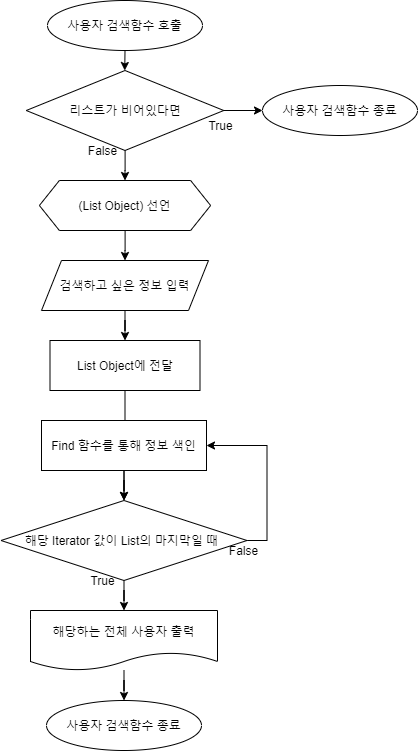

The diagram above was exported from draw.io. Its source (the exported page's mxGraphModel, read from the mxfile embedded in the PNG):
<mxGraphModel dx="1326" dy="806" grid="1" gridSize="10" guides="1" tooltips="1" connect="1" arrows="1" fold="1" page="1" pageScale="1" pageWidth="1390" pageHeight="980" math="0" shadow="0">
  <root>
    <mxCell id="0" />
    <mxCell id="1" parent="0" />
    <mxCell id="CITaLT4PbHT9YsvdcD7y-2" style="edgeStyle=orthogonalEdgeStyle;rounded=0;orthogonalLoop=1;jettySize=auto;html=1;exitX=0.5;exitY=1;exitDx=0;exitDy=0;entryX=0.5;entryY=0;entryDx=0;entryDy=0;" parent="1" source="CITaLT4PbHT9YsvdcD7y-3" edge="1">
      <mxGeometry relative="1" as="geometry">
        <mxPoint x="652.25" y="110" as="targetPoint" />
      </mxGeometry>
    </mxCell>
    <mxCell id="CITaLT4PbHT9YsvdcD7y-3" value="사용자 검색함수 호출" style="ellipse;whiteSpace=wrap;html=1;" parent="1" vertex="1">
      <mxGeometry x="575" y="40" width="155" height="50" as="geometry" />
    </mxCell>
    <mxCell id="MFXaKEmXpunQ6Y8GMxQ5-3" value="" style="edgeStyle=orthogonalEdgeStyle;rounded=0;orthogonalLoop=1;jettySize=auto;html=1;" parent="1" source="MFXaKEmXpunQ6Y8GMxQ5-1" target="MFXaKEmXpunQ6Y8GMxQ5-2" edge="1">
      <mxGeometry relative="1" as="geometry" />
    </mxCell>
    <mxCell id="MFXaKEmXpunQ6Y8GMxQ5-1" value="(List Object) 선언" style="shape=hexagon;perimeter=hexagonPerimeter2;whiteSpace=wrap;html=1;fixedSize=1;" parent="1" vertex="1">
      <mxGeometry x="566.88" y="220" width="171.25" height="50" as="geometry" />
    </mxCell>
    <mxCell id="MFXaKEmXpunQ6Y8GMxQ5-6" value="" style="edgeStyle=orthogonalEdgeStyle;rounded=0;orthogonalLoop=1;jettySize=auto;html=1;" parent="1" source="MFXaKEmXpunQ6Y8GMxQ5-2" target="MFXaKEmXpunQ6Y8GMxQ5-5" edge="1">
      <mxGeometry relative="1" as="geometry" />
    </mxCell>
    <mxCell id="MFXaKEmXpunQ6Y8GMxQ5-2" value="검색하고 싶은 정보 입력" style="shape=parallelogram;perimeter=parallelogramPerimeter;whiteSpace=wrap;html=1;fixedSize=1;" parent="1" vertex="1">
      <mxGeometry x="569" y="300" width="167" height="50" as="geometry" />
    </mxCell>
    <mxCell id="MFXaKEmXpunQ6Y8GMxQ5-19" value="" style="edgeStyle=orthogonalEdgeStyle;rounded=0;orthogonalLoop=1;jettySize=auto;html=1;" parent="1" source="MFXaKEmXpunQ6Y8GMxQ5-5" target="MFXaKEmXpunQ6Y8GMxQ5-15" edge="1">
      <mxGeometry relative="1" as="geometry" />
    </mxCell>
    <mxCell id="MFXaKEmXpunQ6Y8GMxQ5-5" value="List Object에 전달" style="rounded=0;whiteSpace=wrap;html=1;" parent="1" vertex="1">
      <mxGeometry x="577.5" y="380" width="150" height="50" as="geometry" />
    </mxCell>
    <mxCell id="MFXaKEmXpunQ6Y8GMxQ5-9" style="edgeStyle=orthogonalEdgeStyle;rounded=0;orthogonalLoop=1;jettySize=auto;html=1;entryX=0.5;entryY=0;entryDx=0;entryDy=0;" parent="1" source="MFXaKEmXpunQ6Y8GMxQ5-7" target="MFXaKEmXpunQ6Y8GMxQ5-1" edge="1">
      <mxGeometry relative="1" as="geometry" />
    </mxCell>
    <mxCell id="MFXaKEmXpunQ6Y8GMxQ5-10" style="edgeStyle=orthogonalEdgeStyle;rounded=0;orthogonalLoop=1;jettySize=auto;html=1;" parent="1" source="MFXaKEmXpunQ6Y8GMxQ5-7" edge="1">
      <mxGeometry relative="1" as="geometry">
        <mxPoint x="790" y="150" as="targetPoint" />
      </mxGeometry>
    </mxCell>
    <mxCell id="MFXaKEmXpunQ6Y8GMxQ5-7" value="리스트가 비어있다면" style="rhombus;whiteSpace=wrap;html=1;" parent="1" vertex="1">
      <mxGeometry x="553.75" y="110" width="197.51" height="80" as="geometry" />
    </mxCell>
    <mxCell id="MFXaKEmXpunQ6Y8GMxQ5-11" value="사용자 검색함수 종료" style="ellipse;whiteSpace=wrap;html=1;" parent="1" vertex="1">
      <mxGeometry x="790" y="125" width="155" height="50" as="geometry" />
    </mxCell>
    <mxCell id="MFXaKEmXpunQ6Y8GMxQ5-12" value="True" style="text;html=1;align=center;verticalAlign=middle;resizable=0;points=[];autosize=1;" parent="1" vertex="1">
      <mxGeometry x="727.5" y="155" width="40" height="20" as="geometry" />
    </mxCell>
    <mxCell id="MFXaKEmXpunQ6Y8GMxQ5-13" value="False" style="text;html=1;align=center;verticalAlign=middle;resizable=0;points=[];autosize=1;" parent="1" vertex="1">
      <mxGeometry x="610" y="180" width="40" height="20" as="geometry" />
    </mxCell>
    <mxCell id="MFXaKEmXpunQ6Y8GMxQ5-18" value="" style="edgeStyle=orthogonalEdgeStyle;rounded=0;orthogonalLoop=1;jettySize=auto;html=1;" parent="1" source="MFXaKEmXpunQ6Y8GMxQ5-14" target="MFXaKEmXpunQ6Y8GMxQ5-15" edge="1">
      <mxGeometry relative="1" as="geometry" />
    </mxCell>
    <mxCell id="MFXaKEmXpunQ6Y8GMxQ5-14" value="Find 함수를 통해 정보 색인" style="rounded=0;whiteSpace=wrap;html=1;" parent="1" vertex="1">
      <mxGeometry x="569" y="460" width="165" height="50" as="geometry" />
    </mxCell>
    <mxCell id="MFXaKEmXpunQ6Y8GMxQ5-17" value="" style="edgeStyle=orthogonalEdgeStyle;rounded=0;orthogonalLoop=1;jettySize=auto;html=1;" parent="1" source="MFXaKEmXpunQ6Y8GMxQ5-15" target="MFXaKEmXpunQ6Y8GMxQ5-16" edge="1">
      <mxGeometry relative="1" as="geometry" />
    </mxCell>
    <mxCell id="MFXaKEmXpunQ6Y8GMxQ5-22" style="edgeStyle=orthogonalEdgeStyle;rounded=0;orthogonalLoop=1;jettySize=auto;html=1;entryX=1;entryY=0.5;entryDx=0;entryDy=0;exitX=1;exitY=0.5;exitDx=0;exitDy=0;" parent="1" source="MFXaKEmXpunQ6Y8GMxQ5-15" target="MFXaKEmXpunQ6Y8GMxQ5-14" edge="1">
      <mxGeometry relative="1" as="geometry">
        <mxPoint x="830" y="550" as="sourcePoint" />
      </mxGeometry>
    </mxCell>
    <mxCell id="MFXaKEmXpunQ6Y8GMxQ5-15" value="해당 Iterator 값이 List의 마지막일 때&amp;nbsp;" style="rhombus;whiteSpace=wrap;html=1;" parent="1" vertex="1">
      <mxGeometry x="528.5" y="540" width="245.99" height="80" as="geometry" />
    </mxCell>
    <mxCell id="MFXaKEmXpunQ6Y8GMxQ5-24" value="" style="edgeStyle=orthogonalEdgeStyle;rounded=0;orthogonalLoop=1;jettySize=auto;html=1;" parent="1" source="MFXaKEmXpunQ6Y8GMxQ5-16" target="MFXaKEmXpunQ6Y8GMxQ5-23" edge="1">
      <mxGeometry relative="1" as="geometry" />
    </mxCell>
    <mxCell id="MFXaKEmXpunQ6Y8GMxQ5-16" value="해당하는 전체 사용자 출력" style="shape=document;whiteSpace=wrap;html=1;boundedLbl=1;" parent="1" vertex="1">
      <mxGeometry x="558" y="650" width="187" height="60" as="geometry" />
    </mxCell>
    <mxCell id="MFXaKEmXpunQ6Y8GMxQ5-20" value="True" style="text;html=1;align=center;verticalAlign=middle;resizable=0;points=[];autosize=1;" parent="1" vertex="1">
      <mxGeometry x="610" y="610" width="40" height="20" as="geometry" />
    </mxCell>
    <mxCell id="MFXaKEmXpunQ6Y8GMxQ5-21" value="False" style="text;html=1;align=center;verticalAlign=middle;resizable=0;points=[];autosize=1;" parent="1" vertex="1">
      <mxGeometry x="751.26" y="580" width="40" height="20" as="geometry" />
    </mxCell>
    <mxCell id="MFXaKEmXpunQ6Y8GMxQ5-23" value="사용자 검색함수 종료" style="ellipse;whiteSpace=wrap;html=1;" parent="1" vertex="1">
      <mxGeometry x="574.01" y="740" width="155" height="50" as="geometry" />
    </mxCell>
  </root>
</mxGraphModel>